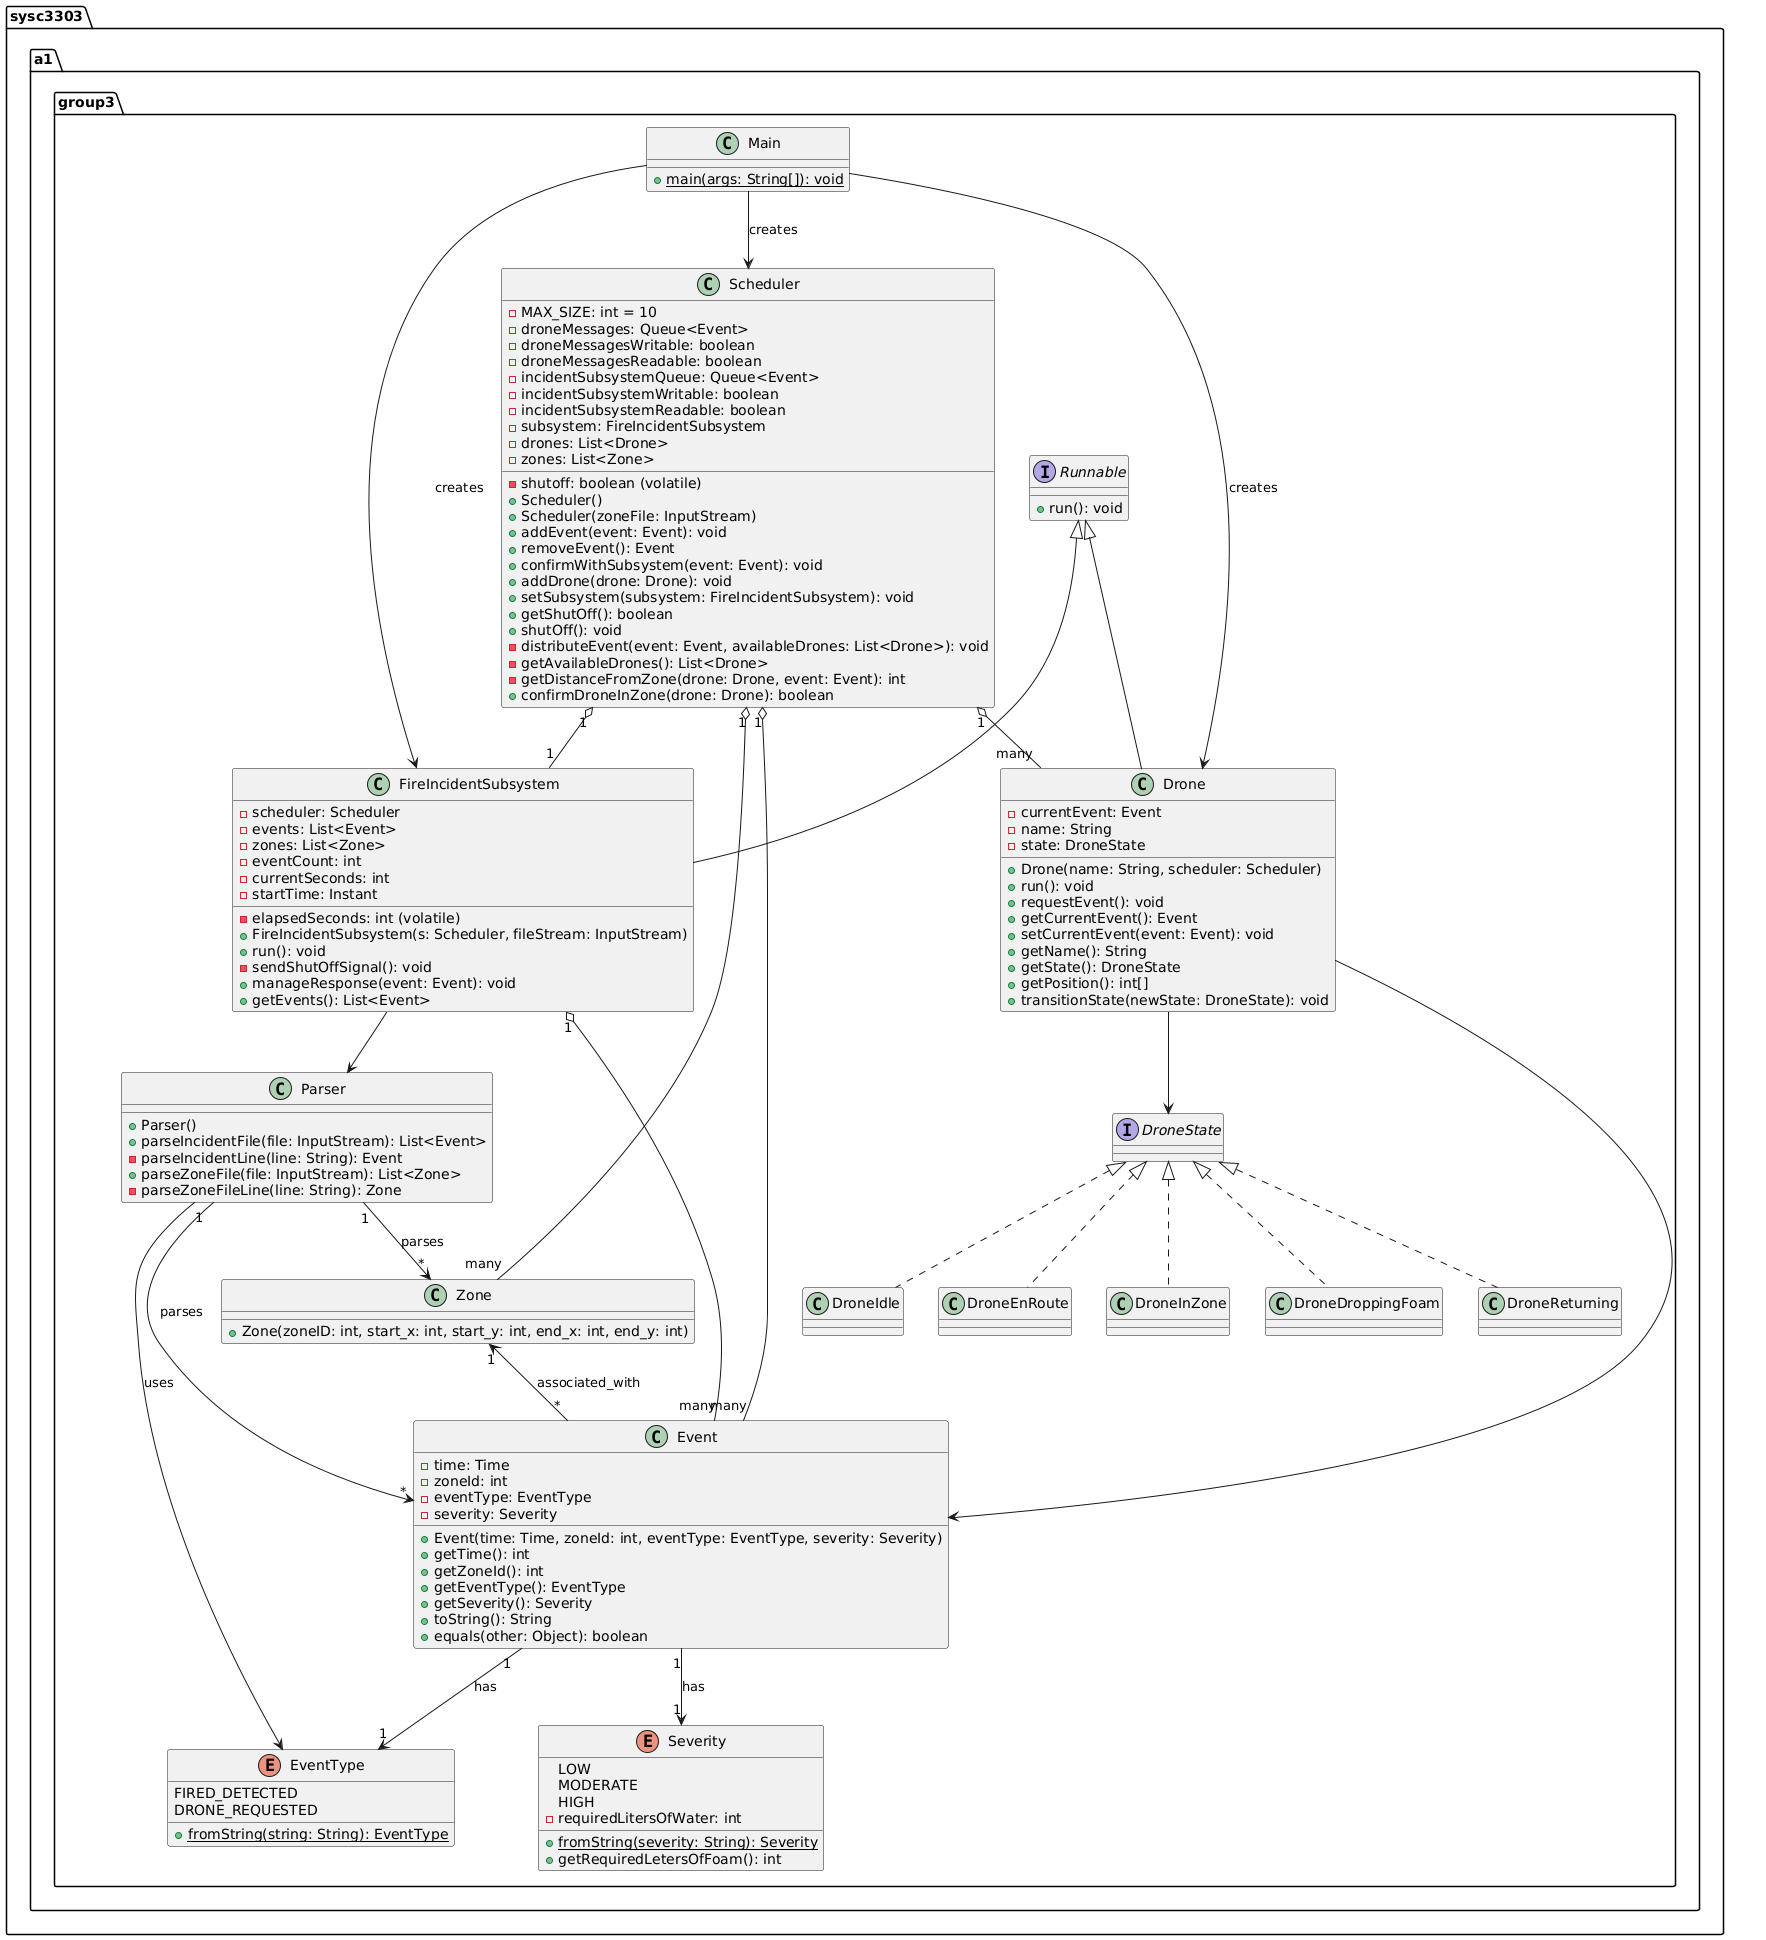

The diagram above was rendered by PlantUML. Its source (embedded in the PNG):
@startuml
package sysc3303.a1.group3 {
class Scheduler {
- MAX_SIZE: int = 10
- droneMessages: Queue<Event>
- droneMessagesWritable: boolean
- droneMessagesReadable: boolean
- incidentSubsystemQueue: Queue<Event>
- incidentSubsystemWritable: boolean
- incidentSubsystemReadable: boolean
- subsystem: FireIncidentSubsystem
- drones: List<Drone>
- zones: List<Zone>
- shutoff: boolean (volatile)
+ Scheduler()
+ Scheduler(zoneFile: InputStream)
+ addEvent(event: Event): void
+ removeEvent(): Event
+ confirmWithSubsystem(event: Event): void
+ addDrone(drone: Drone): void
+ setSubsystem(subsystem: FireIncidentSubsystem): void
+ getShutOff(): boolean
+ shutOff(): void
- distributeEvent(event: Event, availableDrones: List<Drone>): void
- getAvailableDrones(): List<Drone>
- getDistanceFromZone(drone: Drone, event: Event): int
+ confirmDroneInZone(drone: Drone): boolean
}
class Event {
- time: Time
- zoneId: int
- eventType: EventType
- severity: Severity
+ Event(time: Time, zoneId: int, eventType: EventType, severity: Severity)
+ getTime(): int
+ getZoneId(): int
+ getEventType(): EventType
+ getSeverity(): Severity
+ toString(): String
+ equals(other: Object): boolean
}
enum EventType {
FIRED_DETECTED
DRONE_REQUESTED
+ {static} fromString(string: String): EventType
}
class Drone {
- currentEvent: Event
- name: String
- state: DroneState
+ Drone(name: String, scheduler: Scheduler)
+ run(): void
+ requestEvent(): void
+ getCurrentEvent(): Event
+ setCurrentEvent(event: Event): void
+ getName(): String
+ getState(): DroneState
+ getPosition(): int[]
+ transitionState(newState: DroneState): void
}
interface Runnable {
+ run(): void
}
class FireIncidentSubsystem {
- elapsedSeconds: int (volatile)
- scheduler: Scheduler
- events: List<Event>
- zones: List<Zone>
- eventCount: int
- currentSeconds: int
- startTime: Instant
+ FireIncidentSubsystem(s: Scheduler, fileStream: InputStream)
+ run(): void
- sendShutOffSignal(): void
+ manageResponse(event: Event): void
+ getEvents(): List<Event>
}
class Parser {
+ Parser()
+ parseIncidentFile(file: InputStream): List<Event>
- parseIncidentLine(line: String): Event
+ parseZoneFile(file: InputStream): List<Zone>
- parseZoneFileLine(line: String): Zone
}
enum Severity {
LOW
MODERATE
HIGH
- requiredLitersOfWater: int
+ {static} fromString(severity: String): Severity
+ getRequiredLetersOfFoam(): int
}
class Zone {
+ Zone(zoneID: int, start_x: int, start_y: int, end_x: int, end_y: int)
}
class Main {
+ {static} main(args: String[]): void
}
interface DroneState {
}
class DroneIdle implements DroneState {
}
class DroneEnRoute implements DroneState {
}
class DroneInZone implements DroneState {
}
class DroneDroppingFoam implements DroneState {
}
class DroneReturning implements DroneState {
}
FireIncidentSubsystem --> Parser
FireIncidentSubsystem -up-|> Runnable
Parser --> EventType : uses
Scheduler "1" o-- "many" Drone
Scheduler "1" o-- "1" FireIncidentSubsystem
Scheduler "1" o-- "many" Event
Scheduler "1" o-- "many" Zone
FireIncidentSubsystem "1" o-- "many" Event
Drone -up-|> Runnable
Drone --> Event
Drone --> DroneState
Event "1" --> "1" Severity : has
Event "1" --> "1" EventType : has
Parser "1" --> "*" Event : parses
Parser "1" --> "*" Zone : parses
Zone "1" <-- "*" Event : associated_with
Main --> Scheduler : creates
Main --> FireIncidentSubsystem : creates
Main --> Drone : creates
}
@enduml